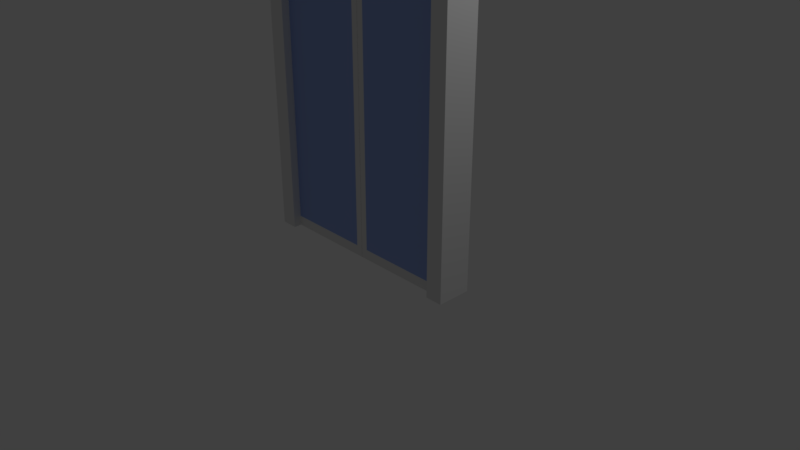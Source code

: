# Source: doorway_slidingglass_ludum.blend  (saved by Blender 2.79.0; exported with 4.5.12 LTS)
import bpy
from mathutils import Matrix  # noqa: F401  (used for matrix-valued properties, if any)

bpy.ops.wm.read_factory_settings(use_empty=True)
scene = bpy.context.scene
scene.name = 'Scene'

# ---- collections
col_collection_1 = bpy.data.collections.new('Collection 1'); scene.collection.children.link(col_collection_1)

# ---- materials (node trees are filled in below, after node groups)
mat_glass = bpy.data.materials.new('Glass')
mat_glass.alpha_threshold = 0.0
mat_glass.use_transparent_shadow = False
mat_glass.diffuse_color = (0.3071, 0.4163, 0.8, 1.0)
mat_glass.roughness = 0.5
mat_door = bpy.data.materials.new('Door')
mat_door.alpha_threshold = 0.0
mat_door.use_transparent_shadow = False
mat_door.roughness = 0.5
mat_doorway = bpy.data.materials.new('Doorway')
mat_doorway.alpha_threshold = 0.0
mat_doorway.use_transparent_shadow = False
mat_doorway.roughness = 0.5
mat_doorway.line_color = (0.0, 0.0, 0.0, 1.0)

# ---- material node trees

# ---- world
world_world = bpy.data.worlds.new('World'); scene.world = world_world
world_world.color = (0.05088, 0.05088, 0.05088)
world_world.use_sun_shadow = False
world_world.sun_shadow_jitter_overblur = 0.0
world_world.cycles.sampling_method = 'MANUAL'

# ---- cameras
cam_camera = bpy.data.cameras.new('Camera')
cam_camera.clip_end = 100.0
cam_camera.lens = 35.0
cam_camera.sensor_width = 32.0
cam_camera.sensor_height = 18.0
cam_camera.ortho_scale = 7.314
cam_camera.dof.focus_distance = 0.0
cam_camera.dof.aperture_fstop = 128.0

# ---- lights
light_lamp = bpy.data.lights.new('Lamp', 'POINT')
light_lamp.transmission_factor = 0.0
light_lamp.cutoff_distance = 30.0
light_lamp.energy = 100.0
light_lamp.shadow_buffer_clip_start = 1.001
light_lamp.shadow_soft_size = 0.1
light_lamp.shadow_maximum_resolution = 0.006
light_lamp.use_absolute_resolution = True

# ---- meshes
me_cube_004 = bpy.data.meshes.new('Cube.004')
me_cube_004.from_pydata([(0.9708, -1.0, 0.0), (0.9708, -1.0, 4.364), (0.9708, 1.0, 0.0), (0.9708, 1.0, 4.364), (0.8617, 1.0, 0.0), (0.8617, 1.0, 4.364), (0.8617, -1.0, 0.0), (0.8617, -1.0, 4.364), (0.9708, 1.0, 4.23), (0.9708, 1.0, 0.1337), (0.9708, -1.0, 4.23), (0.9708, -1.0, 0.1337), (0.8617, -1.0, 4.23), (0.8617, -1.0, 0.1337), (0.8617, 1.0, 4.23), (0.8617, 1.0, 0.1337), (0.05992, 1.0, 4.364), (0.05992, -1.0, 0.0), (0.05992, 1.0, 0.1337), (0.05992, 1.0, 4.23), (0.05992, 1.0, 0.0), (0.05992, -1.0, 4.364), (0.05992, -1.0, 0.1337), (0.05992, -1.0, 4.23), (0.001195, 1.0, 4.364), (0.001195, -1.0, 0.0), (0.001195, 1.0, 0.1337), (0.001195, 1.0, 4.23), (0.001195, 1.0, 0.0), (0.001195, -1.0, 4.364), (0.001195, -1.0, 0.1337), (0.001195, -1.0, 4.23)], [], [(14, 5, 3, 8), (8, 3, 1, 10), (4, 2, 0, 6), (3, 5, 7, 1), (20, 4, 6, 17), (10, 1, 7, 12), (19, 16, 5, 14), (20, 18, 15, 4), (18, 19, 14, 15), (0, 11, 13, 6), (11, 10, 12, 13), (2, 9, 11, 0), (9, 8, 10, 11), (4, 15, 9, 2), (15, 14, 8, 9), (5, 16, 21, 7), (12, 7, 21, 23), (6, 13, 22, 17), (13, 12, 23, 22), (20, 17, 25, 28), (18, 20, 28, 26), (22, 23, 31, 30), (23, 21, 29, 31), (16, 19, 27, 24), (19, 18, 26, 27), (17, 22, 30, 25), (21, 16, 24, 29), (29, 24, 27, 26, 28, 25, 30, 31)])
me_cube_004.polygons.foreach_set('material_index', [1, 1, 1, 1, 1, 1, 1, 1, 0, 1, 1, 1, 1, 1, 1, 1, 1, 1, 0, 1, 1, 1, 1, 1, 1, 1, 1, 1])
me_cube_004.materials.append(mat_glass)
me_cube_004.materials.append(mat_door)
me_cube_004.use_remesh_preserve_volume = False
me_cube_004.use_remesh_preserve_attributes = False
me_cube_004.use_mirror_vertex_groups = False
me_cube_004.update()
me_cube_003 = bpy.data.meshes.new('Cube.003')
me_cube_003.from_pydata([(-0.9706, -1.0, 0.0), (-0.9706, -1.0, 4.364), (-0.9706, 1.0, 0.0), (-0.9706, 1.0, 4.364), (-0.8614, 1.0, 0.0), (-0.8614, 1.0, 4.364), (-0.8614, -1.0, 0.0), (-0.8614, -1.0, 4.364), (-0.9706, 1.0, 4.23), (-0.9706, 1.0, 0.1337), (-0.9706, -1.0, 4.23), (-0.9706, -1.0, 0.1337), (-0.8614, -1.0, 4.23), (-0.8614, -1.0, 0.1337), (-0.8614, 1.0, 4.23), (-0.8614, 1.0, 0.1337), (-0.05966, 1.0, 4.364), (-0.05966, -1.0, 0.0), (-0.05966, 1.0, 0.1337), (-0.05966, 1.0, 4.23), (-0.05966, 1.0, 0.0), (-0.05966, -1.0, 4.364), (-0.05966, -1.0, 0.1337), (-0.05966, -1.0, 4.23), (-0.0009379, 1.0, 4.364), (-0.0009379, -1.0, 0.0), (-0.0009379, 1.0, 0.1337), (-0.0009379, 1.0, 4.23), (-0.0009379, 1.0, 0.0), (-0.0009379, -1.0, 4.364), (-0.0009379, -1.0, 0.1337), (-0.0009379, -1.0, 4.23)], [], [(14, 8, 3, 5), (8, 10, 1, 3), (4, 6, 0, 2), (3, 1, 7, 5), (20, 17, 6, 4), (10, 12, 7, 1), (19, 14, 5, 16), (20, 4, 15, 18), (18, 15, 14, 19), (0, 6, 13, 11), (11, 13, 12, 10), (2, 0, 11, 9), (9, 11, 10, 8), (4, 2, 9, 15), (15, 9, 8, 14), (5, 7, 21, 16), (12, 23, 21, 7), (6, 17, 22, 13), (13, 22, 23, 12), (20, 28, 25, 17), (18, 26, 28, 20), (22, 30, 31, 23), (23, 31, 29, 21), (16, 24, 27, 19), (19, 27, 26, 18), (17, 25, 30, 22), (21, 29, 24, 16), (29, 31, 30, 25, 28, 26, 27, 24)])
me_cube_003.polygons.foreach_set('material_index', [1, 1, 1, 1, 1, 1, 1, 1, 0, 1, 1, 1, 1, 1, 1, 1, 1, 1, 0, 1, 1, 1, 1, 1, 1, 1, 1, 1])
me_cube_003.materials.append(mat_glass)
me_cube_003.materials.append(mat_door)
me_cube_003.use_remesh_preserve_volume = False
me_cube_003.use_remesh_preserve_attributes = False
me_cube_003.use_mirror_vertex_groups = False
me_cube_003.update()
me_cube_002 = bpy.data.meshes.new('Cube.002')
me_cube_002.from_pydata([], [], [])
me_cube_002.materials.append(mat_glass)
me_cube_002.materials.append(mat_door)
me_cube_002.use_remesh_preserve_volume = False
me_cube_002.use_remesh_preserve_attributes = False
me_cube_002.use_mirror_vertex_groups = False
me_cube_002.update()
me_cube_001 = bpy.data.meshes.new('Cube.001')
me_cube_001.from_pydata([(-1.0, -1.0, 0.0), (-1.0, -1.0, 6.0), (-1.0, 1.0, 0.0), (-1.0, 1.0, 6.0), (1.0, -1.0, 0.0), (1.0, -1.0, 6.0), (1.0, 1.0, 0.0), (1.0, 1.0, 6.0), (0.8476, 1.0, 0.0), (-0.8476, 1.0, 0.0), (-0.8476, 1.0, 6.0), (0.8476, 1.0, 6.0), (-0.8476, -1.0, 0.0), (0.8476, -1.0, 0.0), (0.8476, -1.0, 6.0), (-0.8476, -1.0, 6.0), (-1.0, -1.0, 4.362), (-1.0, 1.0, 4.362), (1.0, 1.0, 4.362), (1.0, -1.0, 4.362), (0.8476, -1.0, 4.362), (-0.8476, -1.0, 4.362), (-0.8476, 1.0, 4.362), (0.8476, 1.0, 4.362)], [], [(16, 1, 3, 17), (23, 11, 7, 18), (18, 7, 5, 19), (21, 15, 1, 16), (8, 6, 4, 13), (10, 3, 1, 15), (7, 11, 14, 5), (11, 10, 15, 14), (2, 9, 12, 0), (21, 12, 9, 22), (19, 5, 14, 20), (20, 14, 15, 21), (17, 3, 10, 22), (22, 10, 11, 23), (20, 23, 8, 13), (2, 17, 22, 9), (23, 20, 21, 22), (4, 19, 20, 13), (12, 21, 16, 0), (6, 18, 19, 4), (8, 23, 18, 6), (0, 16, 17, 2)])
me_cube_001.materials.append(mat_doorway)
me_cube_001.use_remesh_preserve_volume = False
me_cube_001.use_remesh_preserve_attributes = False
me_cube_001.use_mirror_vertex_groups = False
me_cube_001.update()

# ---- objects
ob_cube_003 = bpy.data.objects.new('Cube.003', me_cube_004)
ob_cube_002 = bpy.data.objects.new('Cube.002', me_cube_003)
ob_cube_001 = bpy.data.objects.new('Cube.001', me_cube_002)
ob_cube = bpy.data.objects.new('Cube', me_cube_001)
ob_lamp = bpy.data.objects.new('Lamp', light_lamp)
ob_camera = bpy.data.objects.new('Camera', cam_camera)

# ---- transforms, parenting, visibility, modifiers, constraints
ob_cube_003.location = (0.0, 0.0, 0.0)
ob_cube_003.scale = (1.522, 0.12, 1.0)
ob_cube_003.lineart.crease_threshold = 0.0
ob_cube_002.location = (0.0, 0.0, 0.0)
ob_cube_002.scale = (1.522, 0.12, 1.0)
ob_cube_002.lineart.crease_threshold = 0.0
ob_cube_001.location = (0.0, 0.0, 1.0)
ob_cube_001.scale = (1.291, 0.12, 1.0)
ob_cube_001.lineart.crease_threshold = 0.0
_m = ob_cube_001.modifiers.new('Mirror', 'MIRROR')
_m.use_clip = True
ob_cube.location = (0.0, 0.0, 0.0)
ob_cube.scale = (1.5, 0.2274, 1.0)
ob_cube.lineart.crease_threshold = 0.0
ob_lamp.location = (4.076, 1.005, 5.904)
ob_lamp.rotation_euler = (0.6503, 0.05522, 1.866)
ob_lamp.lock_rotations_4d = False
ob_lamp.empty_display_type = 'ARROWS'
ob_lamp.color = (0.0, 0.0, 0.0, 0.0)
ob_lamp.lineart.crease_threshold = 0.0
ob_camera.location = (7.481, -6.508, 5.344)
ob_camera.rotation_euler = (1.109, 0.0, 0.8149)
ob_camera.lock_rotations_4d = False
ob_camera.empty_display_type = 'ARROWS'
ob_camera.color = (0.0, 0.0, 0.0, 0.0)
ob_camera.display_type = 'WIRE'
ob_camera.lineart.crease_threshold = 0.0

# ---- collection membership
col_collection_1.objects.link(ob_cube_003)
col_collection_1.objects.link(ob_cube_002)
col_collection_1.objects.link(ob_cube_001)
col_collection_1.objects.link(ob_cube)
col_collection_1.objects.link(ob_lamp)
col_collection_1.objects.link(ob_camera)

# ---- scene / render settings (as saved in the file)
scene.camera = ob_camera
scene.frame_start = 1; scene.frame_end = 250; scene.frame_set(1)
scene.render.engine = 'BLENDER_EEVEE_NEXT'
scene.render.resolution_percentage = 50
scene.render.dither_intensity = 0.0
scene.cycles.use_denoising = False
scene.cycles.samples = 128
scene.cycles.sampling_pattern = 'TABULATED_SOBOL'
scene.cycles.use_adaptive_sampling = False
scene.cycles.use_light_tree = False
scene.cycles.blur_glossy = 0.0
scene.cycles.sample_clamp_indirect = 0.0
scene.view_settings.view_transform = 'Standard'
bpy.context.view_layer.update()
